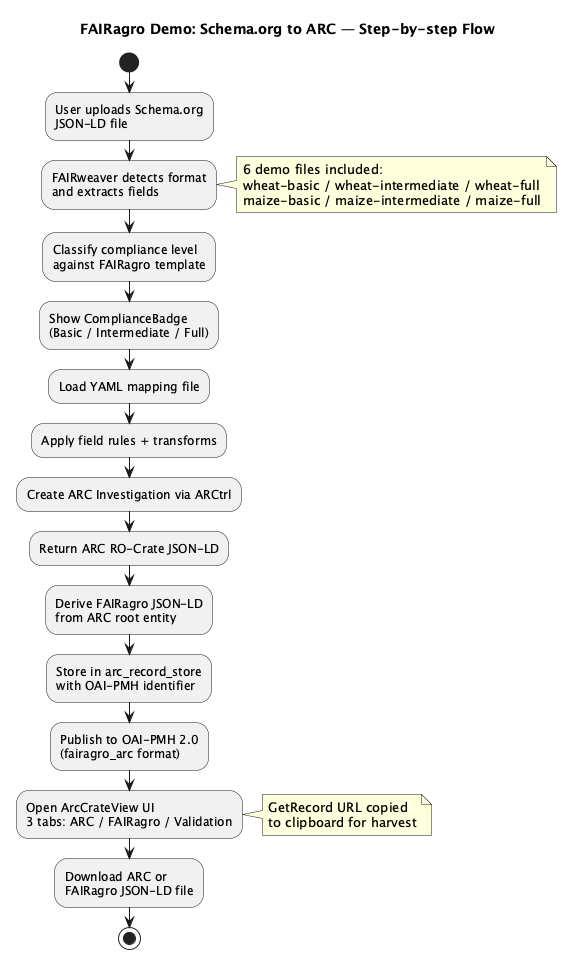

The diagram above was rendered by PlantUML. Its source (embedded in the PNG):
@startuml
start

title FAIRagro Demo: Schema.org to ARC — Step-by-step Flow

:User uploads Schema.org\nJSON-LD file;
:FAIRweaver detects format\nand extracts fields;

note right
  6 demo files included:
  wheat-basic / wheat-intermediate / wheat-full
  maize-basic / maize-intermediate / maize-full
end note

:Classify compliance level\nagainst FAIRagro template;
:Show ComplianceBadge\n(Basic / Intermediate / Full);

:Load YAML mapping file;
:Apply field rules + transforms;
:Create ARC Investigation via ARCtrl;
:Return ARC RO-Crate JSON-LD;

:Derive FAIRagro JSON-LD\nfrom ARC root entity;

:Store in arc_record_store\nwith OAI-PMH identifier;

:Publish to OAI-PMH 2.0\n(fairagro_arc format);

:Open ArcCrateView UI\n3 tabs: ARC / FAIRagro / Validation;

note right
  GetRecord URL copied
  to clipboard for harvest
end note

:Download ARC or\nFAIRagro JSON-LD file;

stop

@enduml